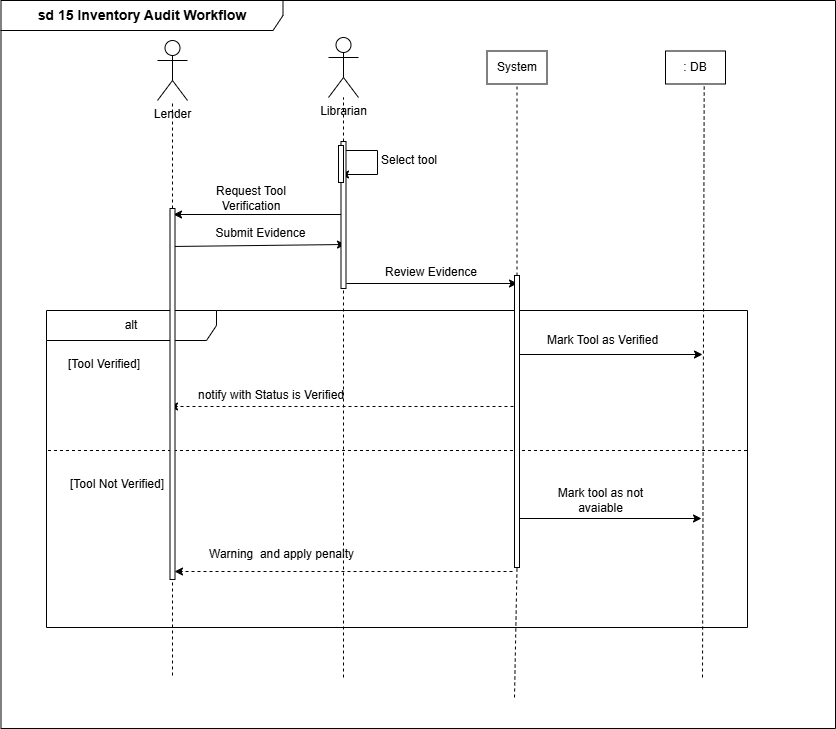

The diagram above was exported from draw.io. Its source (the exported page's mxGraphModel, read from the mxfile embedded in the PNG):
<mxGraphModel dx="1324" dy="713" grid="0" gridSize="10" guides="1" tooltips="1" connect="1" arrows="1" fold="1" page="1" pageScale="1" pageWidth="583" pageHeight="827" background="light-dark(#FFFFFF,#FFFFFF)" math="0" shadow="0">
  <root>
    <mxCell id="0" />
    <mxCell id="1" parent="0" />
    <mxCell id="BUYbVTdNe5zGdI573Em4-1" parent="1" style="shape=umlActor;verticalLabelPosition=bottom;verticalAlign=top;html=1;outlineConnect=0;" value="Lender" vertex="1">
      <mxGeometry height="60" width="30" x="183" y="108" as="geometry" />
    </mxCell>
    <mxCell id="BUYbVTdNe5zGdI573Em4-3" edge="1" parent="1" source="BUYbVTdNe5zGdI573Em4-41" style="endArrow=none;dashed=1;html=1;rounded=0;exitX=0.5;exitY=0;exitDx=0;exitDy=0;exitPerimeter=0;" target="BUYbVTdNe5zGdI573Em4-1" value="">
      <mxGeometry height="50" relative="1" width="50" as="geometry">
        <mxPoint x="400" y="341" as="sourcePoint" />
        <mxPoint x="450" y="291" as="targetPoint" />
      </mxGeometry>
    </mxCell>
    <mxCell id="BUYbVTdNe5zGdI573Em4-4" parent="1" style="shape=umlActor;verticalLabelPosition=bottom;verticalAlign=top;html=1;outlineConnect=0;" value="Librarian" vertex="1">
      <mxGeometry height="60" width="30" x="354" y="105" as="geometry" />
    </mxCell>
    <mxCell id="BUYbVTdNe5zGdI573Em4-6" edge="1" parent="1" source="BUYbVTdNe5zGdI573Em4-37" style="endArrow=none;dashed=1;html=1;rounded=0;exitX=0.5;exitY=0;exitDx=0;exitDy=0;exitPerimeter=0;" target="BUYbVTdNe5zGdI573Em4-4" value="">
      <mxGeometry height="50" relative="1" width="50" as="geometry">
        <mxPoint x="532" y="345" as="sourcePoint" />
        <mxPoint x="582" y="295" as="targetPoint" />
      </mxGeometry>
    </mxCell>
    <mxCell id="BUYbVTdNe5zGdI573Em4-9" edge="1" parent="1" source="BUYbVTdNe5zGdI573Em4-38" style="endArrow=none;dashed=1;html=1;rounded=0;entryX=0.5;entryY=1;entryDx=0;entryDy=0;exitX=0.5;exitY=0;exitDx=0;exitDy=0;" target="BUYbVTdNe5zGdI573Em4-7" value="">
      <mxGeometry height="50" relative="1" width="50" as="geometry">
        <mxPoint x="400" y="341" as="sourcePoint" />
        <mxPoint x="450" y="291" as="targetPoint" />
      </mxGeometry>
    </mxCell>
    <mxCell id="BUYbVTdNe5zGdI573Em4-12" edge="1" parent="1" style="endArrow=none;dashed=1;html=1;rounded=0;entryX=0.645;entryY=0.993;entryDx=0;entryDy=0;exitX=0.5;exitY=0;exitDx=0;exitDy=0;exitPerimeter=0;entryPerimeter=0;" target="NaDYpYLn3ZbULh9VSiMo-1" value="">
      <mxGeometry height="50" relative="1" width="50" as="geometry">
        <mxPoint x="728" y="745" as="sourcePoint" />
        <mxPoint x="728" y="168" as="targetPoint" />
      </mxGeometry>
    </mxCell>
    <mxCell id="BUYbVTdNe5zGdI573Em4-14" edge="1" parent="1" style="endArrow=classic;html=1;rounded=0;" value="">
      <mxGeometry height="50" relative="1" width="50" as="geometry">
        <Array as="points">
          <mxPoint x="403" y="218" />
          <mxPoint x="403" y="242" />
        </Array>
        <mxPoint x="371" y="218" as="sourcePoint" />
        <mxPoint x="366" y="242" as="targetPoint" />
      </mxGeometry>
    </mxCell>
    <mxCell id="BUYbVTdNe5zGdI573Em4-15" parent="1" style="text;html=1;whiteSpace=wrap;strokeColor=none;fillColor=none;align=center;verticalAlign=middle;rounded=0;" value="Select tool" vertex="1">
      <mxGeometry height="30" width="60" x="405" y="213" as="geometry" />
    </mxCell>
    <mxCell id="BUYbVTdNe5zGdI573Em4-16" edge="1" parent="1" style="endArrow=classic;html=1;rounded=0;" value="">
      <mxGeometry height="50" relative="1" width="50" as="geometry">
        <mxPoint x="371" y="282" as="sourcePoint" />
        <mxPoint x="199" y="282" as="targetPoint" />
      </mxGeometry>
    </mxCell>
    <mxCell id="BUYbVTdNe5zGdI573Em4-17" parent="1" style="text;html=1;whiteSpace=wrap;strokeColor=none;fillColor=none;align=center;verticalAlign=middle;rounded=0;" value="Request Tool Verification" vertex="1">
      <mxGeometry height="30" width="128" x="213" y="251" as="geometry" />
    </mxCell>
    <mxCell id="BUYbVTdNe5zGdI573Em4-19" edge="1" parent="1" style="endArrow=classic;html=1;rounded=0;" value="">
      <mxGeometry height="50" relative="1" width="50" as="geometry">
        <mxPoint x="197" y="314" as="sourcePoint" />
        <mxPoint x="371" y="312" as="targetPoint" />
      </mxGeometry>
    </mxCell>
    <mxCell id="BUYbVTdNe5zGdI573Em4-20" parent="1" style="text;html=1;whiteSpace=wrap;strokeColor=none;fillColor=none;align=center;verticalAlign=middle;rounded=0;" value="Submit Evidence" vertex="1">
      <mxGeometry height="30" width="105" x="234" y="286" as="geometry" />
    </mxCell>
    <mxCell id="BUYbVTdNe5zGdI573Em4-21" edge="1" parent="1" style="endArrow=classic;html=1;rounded=0;" value="">
      <mxGeometry height="50" relative="1" width="50" as="geometry">
        <mxPoint x="372" y="351" as="sourcePoint" />
        <mxPoint x="543" y="351" as="targetPoint" />
      </mxGeometry>
    </mxCell>
    <mxCell id="BUYbVTdNe5zGdI573Em4-22" parent="1" style="text;html=1;whiteSpace=wrap;strokeColor=none;fillColor=none;align=center;verticalAlign=middle;rounded=0;" value="Review Evidence" vertex="1">
      <mxGeometry height="30" width="110" x="402" y="325" as="geometry" />
    </mxCell>
    <mxCell id="BUYbVTdNe5zGdI573Em4-23" parent="1" style="shape=umlFrame;whiteSpace=wrap;html=1;pointerEvents=0;recursiveResize=0;container=1;collapsible=0;width=170;" value="alt" vertex="1">
      <mxGeometry height="317" width="701" x="72" y="378" as="geometry" />
    </mxCell>
    <mxCell id="BUYbVTdNe5zGdI573Em4-24" parent="BUYbVTdNe5zGdI573Em4-23" style="text;html=1;" value="[Tool Verified]" vertex="1">
      <mxGeometry height="20" relative="1" width="100" as="geometry">
        <mxPoint x="20" y="40" as="offset" />
      </mxGeometry>
    </mxCell>
    <mxCell id="BUYbVTdNe5zGdI573Em4-25" parent="BUYbVTdNe5zGdI573Em4-23" style="line;strokeWidth=1;dashed=1;labelPosition=center;verticalLabelPosition=bottom;align=left;verticalAlign=top;spacingLeft=20;spacingTop=15;html=1;whiteSpace=wrap;" value="[Tool Not Verified]" vertex="1">
      <mxGeometry height="10" width="699.5" x="1.5" y="135" as="geometry" />
    </mxCell>
    <mxCell id="BUYbVTdNe5zGdI573Em4-29" parent="BUYbVTdNe5zGdI573Em4-23" style="text;html=1;whiteSpace=wrap;strokeColor=none;fillColor=none;align=center;verticalAlign=middle;rounded=0;" value="Mark Tool as Verified" vertex="1">
      <mxGeometry height="30" width="155" x="479" y="15" as="geometry" />
    </mxCell>
    <mxCell id="BUYbVTdNe5zGdI573Em4-31" parent="BUYbVTdNe5zGdI573Em4-23" style="text;html=1;whiteSpace=wrap;strokeColor=none;fillColor=none;align=center;verticalAlign=middle;rounded=0;" value="notify with Status is Verified" vertex="1">
      <mxGeometry height="30" width="152" x="149" y="70" as="geometry" />
    </mxCell>
    <mxCell id="BUYbVTdNe5zGdI573Em4-33" parent="BUYbVTdNe5zGdI573Em4-23" style="text;html=1;whiteSpace=wrap;strokeColor=none;fillColor=none;align=center;verticalAlign=middle;rounded=0;" value="Mark tool as not avaiable" vertex="1">
      <mxGeometry height="30" width="131" x="489" y="175" as="geometry" />
    </mxCell>
    <mxCell id="BUYbVTdNe5zGdI573Em4-36" parent="BUYbVTdNe5zGdI573Em4-23" style="text;html=1;whiteSpace=wrap;strokeColor=none;fillColor=none;align=center;verticalAlign=middle;rounded=0;" value="Warning&amp;nbsp; and apply penalty" vertex="1">
      <mxGeometry height="30" width="249" x="110.5" y="229" as="geometry" />
    </mxCell>
    <mxCell id="BUYbVTdNe5zGdI573Em4-28" edge="1" parent="1" style="endArrow=classic;html=1;rounded=0;" value="">
      <mxGeometry height="50" relative="1" width="50" as="geometry">
        <mxPoint x="540" y="422" as="sourcePoint" />
        <mxPoint x="728" y="422" as="targetPoint" />
      </mxGeometry>
    </mxCell>
    <mxCell id="BUYbVTdNe5zGdI573Em4-30" edge="1" parent="1" style="endArrow=classic;html=1;rounded=0;dashed=1;" value="">
      <mxGeometry height="50" relative="1" width="50" as="geometry">
        <mxPoint x="539" y="474" as="sourcePoint" />
        <mxPoint x="195" y="474" as="targetPoint" />
      </mxGeometry>
    </mxCell>
    <mxCell id="BUYbVTdNe5zGdI573Em4-34" edge="1" parent="1" style="endArrow=classic;html=1;rounded=0;" value="">
      <mxGeometry height="50" relative="1" width="50" as="geometry">
        <mxPoint x="540" y="586" as="sourcePoint" />
        <mxPoint x="727" y="586" as="targetPoint" />
      </mxGeometry>
    </mxCell>
    <mxCell id="BUYbVTdNe5zGdI573Em4-35" edge="1" parent="1" style="endArrow=classic;dashed=1;html=1;rounded=0;startArrow=none;startFill=0;endFill=1;" value="">
      <mxGeometry height="50" relative="1" width="50" as="geometry">
        <mxPoint x="538" y="639" as="sourcePoint" />
        <mxPoint x="200" y="639" as="targetPoint" />
      </mxGeometry>
    </mxCell>
    <mxCell id="BUYbVTdNe5zGdI573Em4-39" edge="1" parent="1" style="endArrow=none;dashed=1;html=1;rounded=0;exitX=0.5;exitY=0;exitDx=0;exitDy=0;exitPerimeter=0;" target="BUYbVTdNe5zGdI573Em4-37" value="">
      <mxGeometry height="50" relative="1" width="50" as="geometry">
        <mxPoint x="369" y="745" as="sourcePoint" />
        <mxPoint x="369" y="165" as="targetPoint" />
      </mxGeometry>
    </mxCell>
    <mxCell id="BUYbVTdNe5zGdI573Em4-37" parent="1" style="html=1;points=[];perimeter=orthogonalPerimeter;" value="" vertex="1">
      <mxGeometry height="147" width="5" x="366.5" y="209" as="geometry" />
    </mxCell>
    <mxCell id="BUYbVTdNe5zGdI573Em4-40" parent="1" style="html=1;points=[];perimeter=orthogonalPerimeter;" value="" vertex="1">
      <mxGeometry height="37" width="5" x="364" y="213" as="geometry" />
    </mxCell>
    <mxCell id="BUYbVTdNe5zGdI573Em4-42" edge="1" parent="1" style="endArrow=none;dashed=1;html=1;rounded=0;exitX=0.5;exitY=0;exitDx=0;exitDy=0;exitPerimeter=0;" target="BUYbVTdNe5zGdI573Em4-41" value="">
      <mxGeometry height="50" relative="1" width="50" as="geometry">
        <mxPoint x="198" y="743" as="sourcePoint" />
        <mxPoint x="198" y="168" as="targetPoint" />
      </mxGeometry>
    </mxCell>
    <mxCell id="BUYbVTdNe5zGdI573Em4-41" parent="1" style="html=1;points=[];perimeter=orthogonalPerimeter;" value="" vertex="1">
      <mxGeometry height="371" width="5" x="195.5" y="276" as="geometry" />
    </mxCell>
    <mxCell id="BUYbVTdNe5zGdI573Em4-43" edge="1" parent="1" style="endArrow=none;dashed=1;html=1;rounded=0;entryX=0.5;entryY=1;entryDx=0;entryDy=0;exitX=0.5;exitY=0;exitDx=0;exitDy=0;" target="BUYbVTdNe5zGdI573Em4-38" value="">
      <mxGeometry height="50" relative="1" width="50" as="geometry">
        <mxPoint x="540" y="765" as="sourcePoint" />
        <mxPoint x="540" y="146" as="targetPoint" />
      </mxGeometry>
    </mxCell>
    <mxCell id="BUYbVTdNe5zGdI573Em4-38" parent="1" style="html=1;points=[];perimeter=orthogonalPerimeter;" value="" vertex="1">
      <mxGeometry height="292" width="5" x="540" y="343" as="geometry" />
    </mxCell>
    <mxCell id="NaDYpYLn3ZbULh9VSiMo-1" parent="1" style="rounded=0;whiteSpace=wrap;html=1;" value=": DB" vertex="1">
      <mxGeometry height="33" width="60" x="691" y="118.5" as="geometry" />
    </mxCell>
    <mxCell id="NaDYpYLn3ZbULh9VSiMo-3" parent="1" style="shape=umlFrame;whiteSpace=wrap;html=1;pointerEvents=0;recursiveResize=0;container=1;collapsible=0;width=282;height=30;" value="&lt;b&gt;&lt;font style=&quot;font-size: 14px;&quot;&gt;sd 15 Inventory Audit Workflow&lt;/font&gt;&lt;/b&gt;" vertex="1">
      <mxGeometry height="728" width="834.5" x="26.5" y="68" as="geometry" />
    </mxCell>
    <mxCell id="BUYbVTdNe5zGdI573Em4-7" parent="NaDYpYLn3ZbULh9VSiMo-3" style="rounded=0;whiteSpace=wrap;html=1;" value="System" vertex="1">
      <mxGeometry height="33" width="60" x="486" y="50.5" as="geometry" />
    </mxCell>
  </root>
</mxGraphModel>